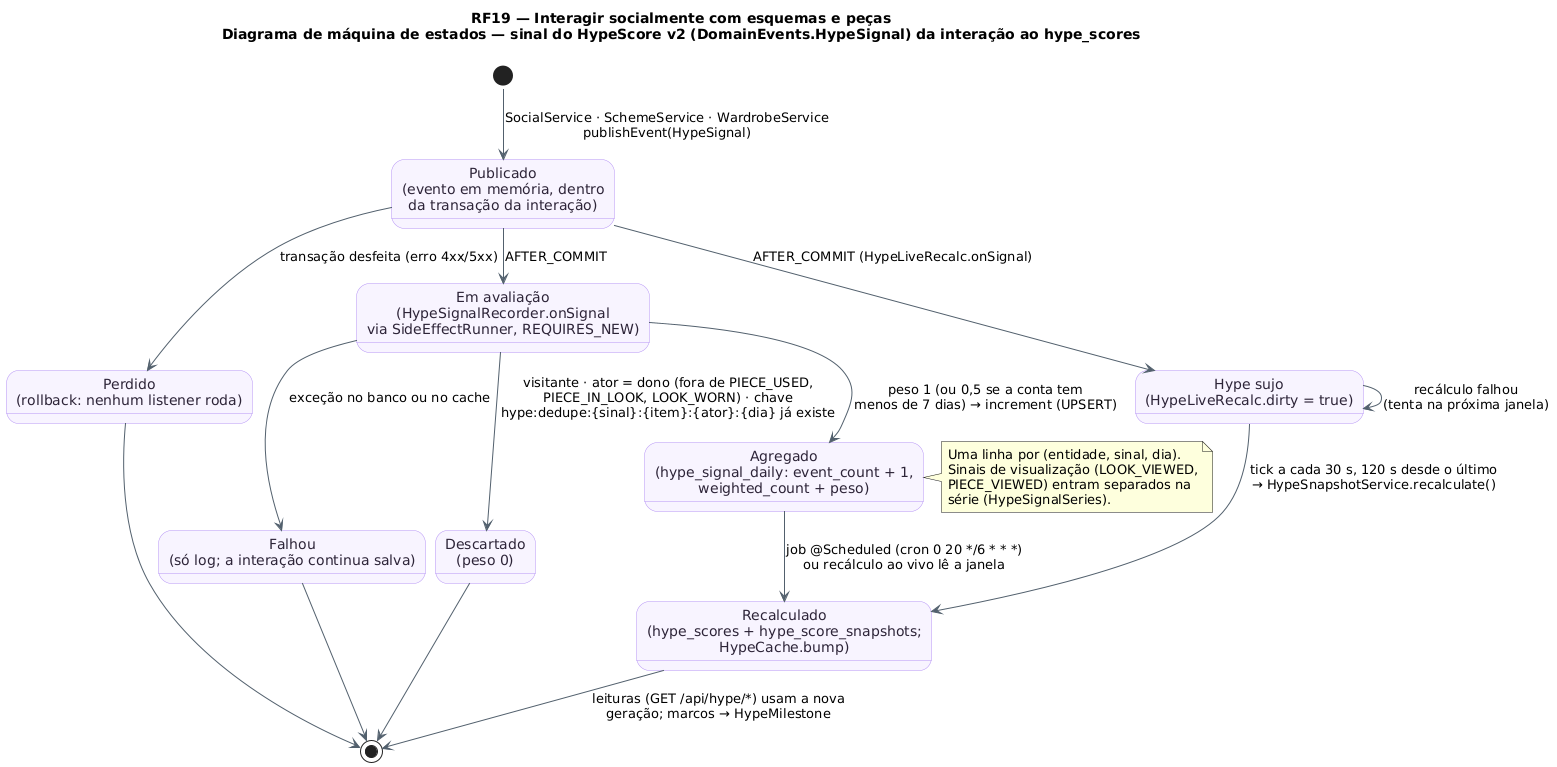

The diagram above was rendered by PlantUML. Its source (embedded in the PNG):
@startuml RF19_MaquinaDeEstados_Sinal
!pragma layout smetana
!pragma layout smetana
title RF19 — Interagir socialmente com esquemas e peças\nDiagrama de máquina de estados — sinal do HypeScore v2 (DomainEvents.HypeSignal) da interação ao hype_scores
skinparam backgroundColor #FFFFFF
skinparam state {
  BackgroundColor #F8F4FF
  BorderColor #B695F5
  FontColor #2D2438
  ArrowColor #52606D
}
state "Publicado\n(evento em memória, dentro\nda transação da interação)" as Publicado
state "Perdido\n(rollback: nenhum listener roda)" as Perdido
state "Em avaliação\n(HypeSignalRecorder.onSignal\nvia SideEffectRunner, REQUIRES_NEW)" as Avaliacao
state "Descartado\n(peso 0)" as Descartado
state "Agregado\n(hype_signal_daily: event_count + 1,\nweighted_count + peso)" as Agregado
state "Falhou\n(só log; a interação continua salva)" as Falhou
state "Hype sujo\n(HypeLiveRecalc.dirty = true)" as Sujo
state "Recalculado\n(hype_scores + hype_score_snapshots;\nHypeCache.bump)" as Recalculado

[*] --> Publicado : SocialService · SchemeService · WardrobeService\npublishEvent(HypeSignal)
Publicado --> Perdido : transação desfeita (erro 4xx/5xx)
Publicado --> Avaliacao : AFTER_COMMIT
Publicado --> Sujo : AFTER_COMMIT (HypeLiveRecalc.onSignal)
Avaliacao --> Descartado : visitante · ator = dono (fora de PIECE_USED,\nPIECE_IN_LOOK, LOOK_WORN) · chave\nhype:dedupe:{sinal}:{item}:{ator}:{dia} já existe
Avaliacao --> Agregado : peso 1 (ou 0,5 se a conta tem\nmenos de 7 dias) → increment (UPSERT)
Avaliacao --> Falhou : exceção no banco ou no cache
Sujo --> Recalculado : tick a cada 30 s, 120 s desde o último\n→ HypeSnapshotService.recalculate()
Sujo --> Sujo : recálculo falhou\n(tenta na próxima janela)
Agregado --> Recalculado : job @Scheduled (cron 0 20 */6 * * *)\nou recálculo ao vivo lê a janela
Recalculado --> [*] : leituras (GET /api/hype/*) usam a nova\ngeração; marcos → HypeMilestone
Descartado --> [*]
Perdido --> [*]
Falhou --> [*]

note right of Agregado
  Uma linha por (entidade, sinal, dia).
  Sinais de visualização (LOOK_VIEWED,
  PIECE_VIEWED) entram separados na
  série (HypeSignalSeries).
end note
@enduml